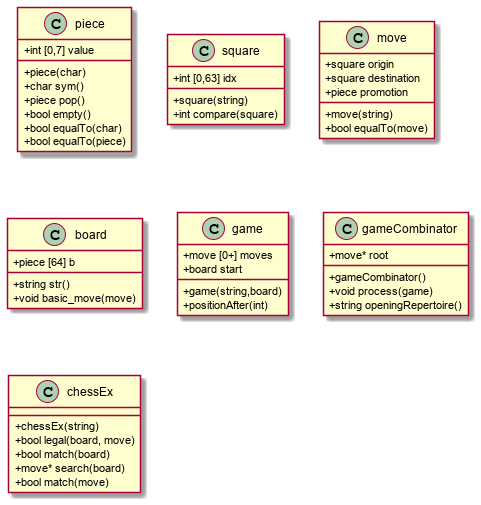

The diagram above was rendered by PlantUML. Its source (embedded in the PNG):
@startuml
skinparam classAttributeIconSize 0
class piece {
    +int [0,7] value
    +piece(char)
    +char sym()
    +piece pop()
    +bool empty()
    +bool equalTo(char)
    +bool equalTo(piece)
}

class square{
    +int [0,63] idx
    +square(string)
    +int compare(square)
}

class move{
    +square origin
    +square destination
    +piece promotion
    +move(string)
    +bool equalTo(move)
}

class board {
    +piece [64] b
    +string str()
    +void basic_move(move)
}

class game {
    +move [0+] moves
    +board start
    +game(string,board)
    +positionAfter(int)
}

class gameCombinator {
    +gameCombinator()
    +void process(game)
    +move* root
    +string openingRepertoire()
}

class chessEx {
    +chessEx(string)
    +bool legal(board, move)
    +bool match(board)
    +move* search(board)
    +bool match(move)
}

@enduml